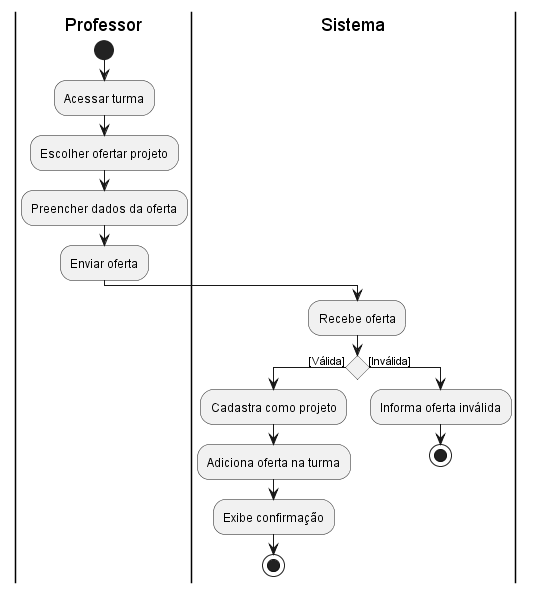

The diagram above was rendered by PlantUML. Its source (embedded in the PNG):
@startuml ofertar_projeto
|Professor|
start
:Acessar turma;
:Escolher ofertar projeto;
:Preencher dados da oferta;
:Enviar oferta;
|Sistema|
:Recebe oferta;
if ()then([Válida])
  :Cadastra como projeto;
  :Adiciona oferta na turma;
  :Exibe confirmação;
  stop
else([Inválida])
  :Informa oferta inválida;
  stop
@enduml